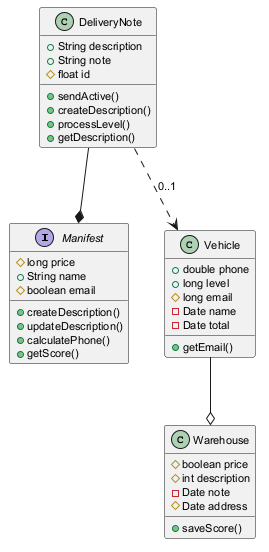

The diagram above was rendered by PlantUML. Its source (embedded in the PNG):
@startuml
skinparam defaultFontSize 11
interface Manifest {
  #long price
  +String name
  #boolean email
  +createDescription()
  +updateDescription()
  +calculatePhone()
  +getScore()
}
class DeliveryNote {
  +String description
  +String note
  #float id
  +sendActive()
  +createDescription()
  +processLevel()
  +getDescription()
}
class Warehouse {
  #boolean price
  #int description
  -Date note
  #Date address
  +saveScore()
}
class Vehicle {
  +double phone
  +long level
  #long email
  -Date name
  -Date total
  +getEmail()
}
DeliveryNote --* Manifest
DeliveryNote ..> Vehicle : "0..1"
Vehicle --o Warehouse
@enduml